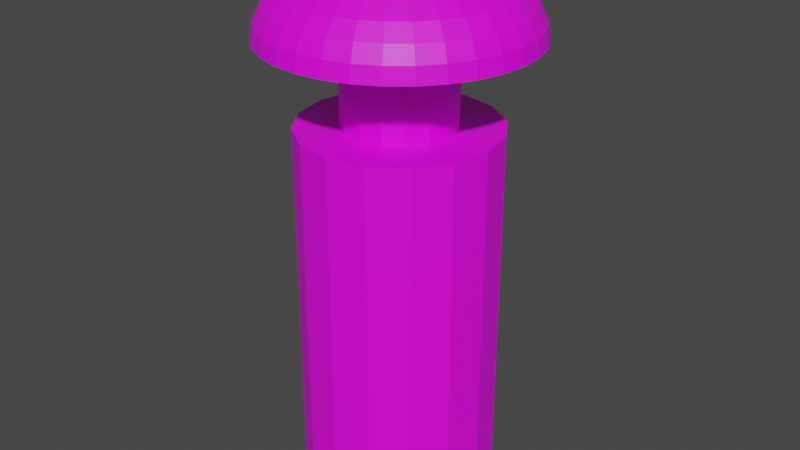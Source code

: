 # Source: Baton.blend  (saved by Blender 3.2.14; exported with 4.5.12 LTS)
import bpy
from mathutils import Matrix  # noqa: F401  (used for matrix-valued properties, if any)

bpy.ops.wm.read_factory_settings(use_empty=True)
scene = bpy.context.scene
scene.name = 'Scene'

# ---- collections
col_collection = bpy.data.collections.new('Collection'); scene.collection.children.link(col_collection)

# ---- images (referenced by path relative to the original .blend; pixels are not part of the script)
import os
ASSET_DIR = os.environ.get("B2B_ASSET_DIR", "")  # directory of the original .blend (textures are referenced by path, not embedded)
HERE = os.path.dirname(os.path.abspath(__file__))  # packed textures are extracted next to this script under _unpacked/

def load_image(name, relpath, width, height, colorspace="sRGB"):
    """Load a texture the original file referenced (path relative to the .blend, or extracted next to this script)."""
    p = next((c for c in (os.path.join(HERE, relpath), os.path.join(ASSET_DIR, relpath)) if relpath and os.path.exists(c)), "")
    if p:
        img = bpy.data.images.load(p, check_existing=True)
        img.name = name
    else:  # same state as the original file: an image datablock whose file is absent (Cycles renders it pink)
        img = bpy.data.images.new(name, width, height)
        img.source = "FILE"
        img.filepath = "//" + (relpath or name)
    img.colorspace_settings.name = colorspace
    return img
img_baton = load_image('Baton', 'Baton.png', 1024, 1024, 'sRGB')

# ---- materials (node trees are filled in below, after node groups)
mat_baton = bpy.data.materials.new('Baton')
mat_baton.use_transparent_shadow = False

# ---- material node trees
mat_baton.use_nodes = True; mat_baton.node_tree.nodes.clear()
_N = mat_baton.node_tree.nodes; _L = mat_baton.node_tree.links
n0 = _N.new('ShaderNodeBsdfPrincipled'); n0.name = 'Principled BSDF'; n0.location = (10, 300)
n0.distribution = 'GGX'
n0.subsurface_method = 'RANDOM_WALK_SKIN'
n0.inputs[3].default_value = 1.45
n0.inputs[27].default_value = (0.0, 0.0, 0.0, 1.0)
n0.inputs[28].default_value = 1.0
n1 = _N.new('ShaderNodeOutputMaterial'); n1.name = 'Material Output'; n1.location = (300, 300)
n2 = _N.new('ShaderNodeTexImage'); n2.name = 'Image Texture'; n2.location = (-317, 272)
n2.image = img_baton
_L.new(n0.outputs[0], n1.inputs[0])
_L.new(n2.outputs[0], n0.inputs[0])
n1.is_active_output = True

# ---- world
world_world = bpy.data.worlds.new('World'); scene.world = world_world
world_world.use_nodes = True; world_world.node_tree.nodes.clear()
_N = world_world.node_tree.nodes; _L = world_world.node_tree.links
n0 = _N.new('ShaderNodeOutputWorld'); n0.name = 'World Output'; n0.location = (300, 300)
n1 = _N.new('ShaderNodeBackground'); n1.name = 'Background'; n1.location = (10, 300)
n1.inputs[0].default_value = (0.05088, 0.05088, 0.05088, 1.0)
_L.new(n1.outputs[0], n0.inputs[0])
n0.is_active_output = True
world_world.color = (0.05088, 0.05088, 0.05088)
world_world.use_sun_shadow = False
world_world.sun_shadow_jitter_overblur = 0.0

# ---- meshes
me_cube_001 = bpy.data.meshes.new('Cube.001')
me_cube_001.from_pydata([(0.0, 0.2, 0.0), (0.0, 0.2, 0.75), (0.07654, 0.1848, 0.0), (0.07654, 0.1848, 0.75), (0.1414, 0.1414, 0.0), (0.1414, 0.1414, 0.75), (0.1848, 0.07654, 0.0), (0.1848, 0.07654, 0.75), (0.2, -8.742e-09, 0.0), (0.2, -8.742e-09, 0.75), (0.1848, -0.07654, 0.0), (0.1848, -0.07654, 0.75), (0.1414, -0.1414, 0.0), (0.1414, -0.1414, 0.75), (0.07654, -0.1848, 0.0), (0.07654, -0.1848, 0.75), (-1.748e-08, -0.2, 0.0), (-1.748e-08, -0.2, 0.75), (-0.07654, -0.1848, 0.0), (-0.07654, -0.1848, 0.75), (-0.1414, -0.1414, 0.0), (-0.1414, -0.1414, 0.75), (-0.1848, -0.07654, 0.0), (-0.1848, -0.07654, 0.75), (-0.2, 2.385e-09, 0.0), (-0.2, 2.385e-09, 0.75), (-0.1848, 0.07654, 0.0), (-0.1848, 0.07654, 0.75), (-0.1414, 0.1414, 0.0), (-0.1414, 0.1414, 0.75), (-0.07654, 0.1848, 0.0), (-0.07654, 0.1848, 0.75)], [], [(0, 1, 3, 2), (2, 3, 5, 4), (4, 5, 7, 6), (6, 7, 9, 8), (8, 9, 11, 10), (10, 11, 13, 12), (12, 13, 15, 14), (14, 15, 17, 16), (16, 17, 19, 18), (18, 19, 21, 20), (20, 21, 23, 22), (22, 23, 25, 24), (24, 25, 27, 26), (26, 27, 29, 28), (3, 1, 31, 29, 27, 25, 23, 21, 19, 17, 15, 13, 11, 9, 7, 5), (28, 29, 31, 30), (30, 31, 1, 0), (0, 2, 4, 6, 8, 10, 12, 14, 16, 18, 20, 22, 24, 26, 28, 30)])
_uv = me_cube_001.uv_layers.new(name='UVMap')
_uv.uv.foreach_set('vector', [0.4707, 0.008942, 0.4707, 0.3343, 0.4368, 0.3343, 0.4368, 0.008942, 0.4368, 0.008942, 0.4368, 0.3343, 0.4056, 0.3343, 0.4056, 0.008942, 0.1581, 0.008942, 0.1581, 0.3343, 0.1342, 0.3343, 0.1342, 0.008942, 0.1342, 0.008942, 0.1342, 0.3343, 0.1029, 0.3343, 0.1029, 0.008942, 0.1029, 0.008942, 0.1029, 0.3343, 0.06909, 0.3343, 0.06909, 0.008942, 0.06909, 0.008942, 0.06909, 0.3343, 0.03781, 0.3343, 0.03781, 0.008942, 0.03781, 0.008942, 0.03781, 0.3343, 0.01388, 0.3343, 0.01388, 0.008942, 0.2807, 0.008942, 0.2807, 0.3343, 0.2495, 0.3343, 0.2495, 0.008942, 0.2495, 0.008942, 0.2495, 0.3343, 0.2156, 0.3343, 0.2156, 0.008942, 0.2156, 0.008942, 0.2156, 0.3343, 0.1843, 0.3343, 0.1843, 0.008942, 0.1843, 0.008942, 0.1843, 0.3343, 0.1604, 0.3343, 0.1604, 0.008942, 0.4033, 0.008942, 0.4033, 0.3343, 0.3794, 0.3343, 0.3794, 0.008942, 0.3794, 0.008942, 0.3794, 0.3343, 0.3481, 0.3343, 0.3481, 0.008942, 0.3481, 0.008942, 0.3481, 0.3343, 0.3143, 0.3343, 0.3143, 0.008942, 0.1863, 0.4385, 0.1863, 0.4047, 0.1993, 0.3734, 0.2232, 0.3495, 0.2545, 0.3365, 0.2883, 0.3365, 0.3196, 0.3495, 0.3435, 0.3734, 0.3565, 0.4047, 0.3565, 0.4385, 0.3435, 0.4698, 0.3196, 0.4937, 0.2883, 0.5067, 0.2545, 0.5067, 0.2232, 0.4937, 0.1993, 0.4698, 0.3143, 0.008942, 0.3143, 0.3343, 0.283, 0.3343, 0.283, 0.008942, 0.502, 0.008942, 0.502, 0.3343, 0.4707, 0.3343, 0.4707, 0.008942, 0.01388, 0.4047, 0.02683, 0.3734, 0.05077, 0.3495, 0.08204, 0.3365, 0.1159, 0.3365, 0.1472, 0.3495, 0.1711, 0.3734, 0.184, 0.4047, 0.184, 0.4385, 0.1711, 0.4698, 0.1472, 0.4937, 0.1159, 0.5067, 0.08204, 0.5067, 0.05077, 0.4937, 0.02683, 0.4698, 0.01388, 0.4385])
me_cube_001.materials.append(mat_baton)
me_cube_001.update()
me_cube_002 = bpy.data.meshes.new('Cube.002')
me_cube_002.from_pydata([(4.903e-08, 0.05184, 1.101), (4.903e-08, 0.1017, 1.092), (4.903e-08, 0.1476, 1.076), (4.903e-08, 0.1879, 1.056), (4.903e-08, 0.2209, 1.031), (4.903e-08, 0.2455, 1.003), (4.903e-08, 0.2606, 0.9721), (0.01011, 0.05084, 1.101), (0.01984, 0.09973, 1.092), (0.0288, 0.1448, 1.076), (0.03665, 0.1843, 1.056), (0.0431, 0.2167, 1.031), (0.04789, 0.2408, 1.003), (0.05084, 0.2556, 0.9721), (0.05184, 0.2606, 0.9401), (0.01984, 0.04789, 1.101), (0.03891, 0.09394, 1.092), (0.05649, 0.1364, 1.076), (0.0719, 0.1736, 1.056), (0.08454, 0.2041, 1.031), (0.09394, 0.2268, 1.003), (0.09973, 0.2408, 0.9721), (0.1017, 0.2455, 0.9401), (0.0288, 0.0431, 1.101), (0.05649, 0.08454, 1.092), (0.08201, 0.1227, 1.076), (0.1044, 0.1562, 1.056), (0.1227, 0.1837, 1.031), (0.1364, 0.2041, 1.003), (0.1448, 0.2167, 0.9721), (0.1476, 0.2209, 0.9401), (0.03665, 0.03665, 1.101), (0.0719, 0.0719, 1.092), (0.1044, 0.1044, 1.076), (0.1329, 0.1329, 1.056), (0.1562, 0.1562, 1.031), (0.1736, 0.1736, 1.003), (0.1843, 0.1843, 0.9721), (0.1879, 0.1879, 0.9401), (0.0431, 0.0288, 1.101), (0.08454, 0.05649, 1.092), (0.1227, 0.08201, 1.076), (0.1562, 0.1044, 1.056), (0.1837, 0.1227, 1.031), (0.2041, 0.1364, 1.003), (0.2167, 0.1448, 0.9721), (0.2209, 0.1476, 0.9401), (0.04789, 0.01984, 1.101), (0.09394, 0.03891, 1.092), (0.1364, 0.05649, 1.076), (0.1736, 0.0719, 1.056), (0.2041, 0.08454, 1.031), (0.2268, 0.09394, 1.003), (0.2408, 0.09973, 0.9721), (0.2455, 0.1017, 0.9401), (0.05084, 0.01011, 1.101), (0.09973, 0.01984, 1.092), (0.1448, 0.0288, 1.076), (0.1843, 0.03665, 1.056), (0.2167, 0.0431, 1.031), (0.2408, 0.04789, 1.003), (0.2556, 0.05084, 0.9721), (0.2606, 0.05184, 0.9401), (0.05184, -4.782e-08, 1.101), (0.1017, -6.167e-08, 1.092), (0.1476, -5.969e-08, 1.076), (0.1879, -4.188e-08, 1.056), (0.2209, -5.376e-08, 1.031), (0.2455, -3.396e-08, 1.003), (0.2606, -5.376e-08, 0.9721), (0.2657, -7.355e-08, 0.9401), (0.05084, -0.01011, 1.101), (0.09973, -0.01984, 1.092), (0.1448, -0.0288, 1.076), (0.1843, -0.03665, 1.056), (0.2167, -0.0431, 1.031), (0.2408, -0.04789, 1.003), (0.2556, -0.05084, 0.9721), (0.2606, -0.05184, 0.9401), (0.04789, -0.01984, 1.101), (0.09394, -0.03891, 1.092), (0.1364, -0.05649, 1.076), (0.1736, -0.0719, 1.056), (0.2041, -0.08454, 1.031), (0.2268, -0.09394, 1.003), (0.2408, -0.09973, 0.9721), (0.2455, -0.1017, 0.9401), (0.0431, -0.0288, 1.101), (0.08454, -0.05649, 1.092), (0.1227, -0.08201, 1.076), (0.1562, -0.1044, 1.056), (0.1837, -0.1227, 1.031), (0.2041, -0.1364, 1.003), (0.2167, -0.1448, 0.9721), (0.2209, -0.1476, 0.9401), (0.03665, -0.03665, 1.101), (0.0719, -0.0719, 1.092), (0.1044, -0.1044, 1.076), (0.1329, -0.1329, 1.056), (0.1562, -0.1562, 1.031), (0.1736, -0.1736, 1.003), (0.1843, -0.1843, 0.9721), (0.1879, -0.1879, 0.9401), (0.0288, -0.0431, 1.101), (0.05649, -0.08454, 1.092), (0.08201, -0.1227, 1.076), (0.1044, -0.1562, 1.056), (0.1227, -0.1837, 1.031), (0.1364, -0.2041, 1.003), (0.1448, -0.2167, 0.9721), (0.1476, -0.2209, 0.9401), (0.01984, -0.04789, 1.101), (0.03891, -0.09394, 1.092), (0.05649, -0.1364, 1.076), (0.0719, -0.1736, 1.056), (0.08454, -0.2041, 1.031), (0.09394, -0.2268, 1.003), (0.09973, -0.2408, 0.9721), (0.1017, -0.2455, 0.9401), (0.01011, -0.05084, 1.101), (0.01984, -0.09973, 1.092), (0.0288, -0.1448, 1.076), (0.03665, -0.1843, 1.056), (0.0431, -0.2167, 1.031), (0.04789, -0.2408, 1.003), (0.05084, -0.2556, 0.9721), (0.05184, -0.2606, 0.9401), (4.96e-08, -0.05184, 1.101), (4.168e-08, -0.1017, 1.092), (3.178e-08, -0.1476, 1.076), (6.148e-08, -0.1879, 1.056), (4.564e-08, -0.2209, 1.031), (5.356e-08, -0.2455, 1.003), (2.98e-08, -0.2606, 0.9721), (-2.167e-08, -0.2657, 0.9401), (-0.01011, -0.05084, 1.101), (-0.01984, -0.09973, 1.092), (-0.0288, -0.1448, 1.076), (-0.03665, -0.1843, 1.056), (-0.0431, -0.2167, 1.031), (-0.04789, -0.2408, 1.003), (-0.05084, -0.2556, 0.9721), (-0.05184, -0.2606, 0.9401), (-0.01984, -0.04789, 1.101), (-0.03891, -0.09394, 1.092), (-0.05649, -0.1364, 1.076), (-0.0719, -0.1736, 1.056), (-0.08454, -0.2041, 1.031), (-0.09394, -0.2268, 1.003), (-0.09973, -0.2408, 0.9721), (-0.1017, -0.2455, 0.9401), (-0.0288, -0.0431, 1.101), (-0.05649, -0.08454, 1.092), (-0.08201, -0.1227, 1.076), (-0.1044, -0.1562, 1.056), (-0.1227, -0.1837, 1.031), (-0.1364, -0.2041, 1.003), (-0.1448, -0.2167, 0.9721), (-0.1476, -0.2209, 0.9401), (-0.03665, -0.03665, 1.101), (-0.0719, -0.0719, 1.092), (-0.1044, -0.1044, 1.076), (-0.1329, -0.1329, 1.056), (-0.1562, -0.1562, 1.031), (-0.1736, -0.1736, 1.003), (-0.1843, -0.1843, 0.9721), (-0.1879, -0.1879, 0.9401), (-0.0431, -0.0288, 1.101), (-0.08454, -0.05649, 1.092), (-0.1227, -0.08201, 1.076), (-0.1562, -0.1044, 1.056), (-0.1837, -0.1227, 1.031), (-0.2041, -0.1364, 1.003), (-0.2167, -0.1448, 0.9721), (-0.2209, -0.1476, 0.9401), (2.757e-08, -6.167e-08, 1.104), (-0.04789, -0.01984, 1.101), (-0.09394, -0.03891, 1.092), (-0.1364, -0.05649, 1.076), (-0.1736, -0.0719, 1.056), (-0.2041, -0.08454, 1.031), (-0.2268, -0.09394, 1.003), (-0.2408, -0.09973, 0.9721), (-0.2455, -0.1017, 0.9401), (-0.05084, -0.01011, 1.101), (-0.09973, -0.01984, 1.092), (-0.1448, -0.0288, 1.076), (-0.1843, -0.03665, 1.056), (-0.2167, -0.0431, 1.031), (-0.2408, -0.04789, 1.003), (-0.2556, -0.05084, 0.9721), (-0.2606, -0.05184, 0.9401), (-0.05184, -4.881e-08, 1.101), (-0.1017, -4.188e-08, 1.092), (-0.1476, -2.802e-08, 1.076), (-0.1879, -5.376e-08, 1.056), (-0.2209, -4.188e-08, 1.031), (-0.2455, -3e-08, 1.003), (-0.2606, -1.02e-08, 0.9721), (-0.2657, 7.294e-08, 0.9401), (-0.05084, 0.01011, 1.101), (-0.09973, 0.01984, 1.092), (-0.1448, 0.0288, 1.076), (-0.1843, 0.03665, 1.056), (-0.2167, 0.0431, 1.031), (-0.2408, 0.04789, 1.003), (-0.2556, 0.05084, 0.9721), (-0.2606, 0.05184, 0.9401), (-0.04789, 0.01984, 1.101), (-0.09394, 0.03891, 1.092), (-0.1364, 0.05649, 1.076), (-0.1736, 0.0719, 1.056), (-0.2041, 0.08454, 1.031), (-0.2268, 0.09394, 1.003), (-0.2408, 0.09973, 0.9721), (-0.2455, 0.1017, 0.9401), (-0.0431, 0.0288, 1.101), (-0.08454, 0.05649, 1.092), (-0.1227, 0.08201, 1.076), (-0.1562, 0.1044, 1.056), (-0.1837, 0.1227, 1.031), (-0.2041, 0.1364, 1.003), (-0.2167, 0.1448, 0.9721), (-0.2209, 0.1476, 0.9401), (-0.03665, 0.03665, 1.101), (-0.0719, 0.0719, 1.092), (-0.1044, 0.1044, 1.076), (-0.1329, 0.1329, 1.056), (-0.1562, 0.1562, 1.031), (-0.1736, 0.1736, 1.003), (-0.1843, 0.1843, 0.9721), (-0.1879, 0.1879, 0.9401), (-0.0288, 0.0431, 1.101), (-0.05649, 0.08454, 1.092), (-0.08201, 0.1227, 1.076), (-0.1044, 0.1562, 1.056), (-0.1227, 0.1837, 1.031), (-0.1364, 0.2041, 1.003), (-0.1448, 0.2167, 0.9721), (-0.1476, 0.2209, 0.9401), (-0.01984, 0.04789, 1.101), (-0.03891, 0.09394, 1.092), (-0.05649, 0.1364, 1.076), (-0.0719, 0.1736, 1.056), (-0.08454, 0.2041, 1.031), (-0.09394, 0.2268, 1.003), (-0.09973, 0.2408, 0.9721), (-0.1017, 0.2455, 0.9401), (-0.01011, 0.05084, 1.101), (-0.01984, 0.09973, 1.092), (-0.0288, 0.1448, 1.076), (-0.03665, 0.1843, 1.056), (-0.0431, 0.2167, 1.031), (-0.04789, 0.2408, 1.003), (-0.05084, 0.2556, 0.9721), (-0.05184, 0.2606, 0.9401), (1.921e-07, 0.2657, 0.9401), (2.866e-09, 0.1121, 0.75), (2.866e-09, 0.1121, 0.95), (0.04289, 0.1035, 0.75), (0.04289, 0.1035, 0.95), (0.07925, 0.07925, 0.75), (0.07925, 0.07925, 0.95), (0.1035, 0.04289, 0.75), (0.1035, 0.04289, 0.95), (0.1121, -4.49e-09, 0.75), (0.1121, -4.49e-09, 0.95), (0.1035, -0.04289, 0.75), (0.1035, -0.04289, 0.95), (0.07925, -0.07925, 0.75), (0.07925, -0.07925, 0.95), (0.04289, -0.1035, 0.75), (0.04289, -0.1035, 0.95), (-6.933e-09, -0.1121, 0.75), (-6.933e-09, -0.1121, 0.95), (-0.04289, -0.1035, 0.75), (-0.04289, -0.1035, 0.95), (-0.07925, -0.07925, 0.75), (-0.07925, -0.07925, 0.95), (-0.1035, -0.04289, 0.75), (-0.1035, -0.04289, 0.95), (-0.1121, 1.746e-09, 0.75), (-0.1121, 1.746e-09, 0.95), (-0.1035, 0.04289, 0.75), (-0.1035, 0.04289, 0.95), (-0.07925, 0.07925, 0.75), (-0.07925, 0.07925, 0.95), (-0.04289, 0.1035, 0.75), (-0.04289, 0.1035, 0.95)], [], [(4, 3, 10, 11), (5, 4, 11, 12), (6, 5, 12, 13), (256, 6, 13, 14), (0, 175, 7), (1, 0, 7, 8), (2, 1, 8, 9), (3, 2, 9, 10), (9, 8, 16, 17), (10, 9, 17, 18), (11, 10, 18, 19), (12, 11, 19, 20), (13, 12, 20, 21), (14, 13, 21, 22), (7, 175, 15), (8, 7, 15, 16), (21, 20, 28, 29), (22, 21, 29, 30), (15, 175, 23), (16, 15, 23, 24), (17, 16, 24, 25), (18, 17, 25, 26), (19, 18, 26, 27), (20, 19, 27, 28), (26, 25, 33, 34), (27, 26, 34, 35), (28, 27, 35, 36), (29, 28, 36, 37), (30, 29, 37, 38), (23, 175, 31), (24, 23, 31, 32), (25, 24, 32, 33), (38, 37, 45, 46), (31, 175, 39), (32, 31, 39, 40), (33, 32, 40, 41), (34, 33, 41, 42), (35, 34, 42, 43), (36, 35, 43, 44), (37, 36, 44, 45), (43, 42, 50, 51), (44, 43, 51, 52), (45, 44, 52, 53), (46, 45, 53, 54), (39, 175, 47), (40, 39, 47, 48), (41, 40, 48, 49), (42, 41, 49, 50), (47, 175, 55), (48, 47, 55, 56), (49, 48, 56, 57), (50, 49, 57, 58), (51, 50, 58, 59), (52, 51, 59, 60), (53, 52, 60, 61), (54, 53, 61, 62), (59, 58, 66, 67), (60, 59, 67, 68), (61, 60, 68, 69), (62, 61, 69, 70), (55, 175, 63), (56, 55, 63, 64), (57, 56, 64, 65), (58, 57, 65, 66), (64, 63, 71, 72), (65, 64, 72, 73), (66, 65, 73, 74), (67, 66, 74, 75), (68, 67, 75, 76), (69, 68, 76, 77), (70, 69, 77, 78), (63, 175, 71), (76, 75, 83, 84), (77, 76, 84, 85), (78, 77, 85, 86), (71, 175, 79), (72, 71, 79, 80), (73, 72, 80, 81), (74, 73, 81, 82), (75, 74, 82, 83), (80, 79, 87, 88), (81, 80, 88, 89), (82, 81, 89, 90), (83, 82, 90, 91), (84, 83, 91, 92), (85, 84, 92, 93), (86, 85, 93, 94), (79, 175, 87), (92, 91, 99, 100), (93, 92, 100, 101), (94, 93, 101, 102), (87, 175, 95), (88, 87, 95, 96), (89, 88, 96, 97), (90, 89, 97, 98), (91, 90, 98, 99), (97, 96, 104, 105), (98, 97, 105, 106), (99, 98, 106, 107), (100, 99, 107, 108), (101, 100, 108, 109), (102, 101, 109, 110), (95, 175, 103), (96, 95, 103, 104), (109, 108, 116, 117), (110, 109, 117, 118), (103, 175, 111), (104, 103, 111, 112), (105, 104, 112, 113), (106, 105, 113, 114), (107, 106, 114, 115), (108, 107, 115, 116), (114, 113, 121, 122), (115, 114, 122, 123), (116, 115, 123, 124), (117, 116, 124, 125), (118, 117, 125, 126), (111, 175, 119), (112, 111, 119, 120), (113, 112, 120, 121), (126, 125, 133, 134), (119, 175, 127), (120, 119, 127, 128), (121, 120, 128, 129), (122, 121, 129, 130), (123, 122, 130, 131), (124, 123, 131, 132), (125, 124, 132, 133), (130, 129, 137, 138), (131, 130, 138, 139), (132, 131, 139, 140), (133, 132, 140, 141), (134, 133, 141, 142), (127, 175, 135), (128, 127, 135, 136), (129, 128, 136, 137), (142, 141, 149, 150), (135, 175, 143), (136, 135, 143, 144), (137, 136, 144, 145), (138, 137, 145, 146), (139, 138, 146, 147), (140, 139, 147, 148), (141, 140, 148, 149), (147, 146, 154, 155), (148, 147, 155, 156), (149, 148, 156, 157), (150, 149, 157, 158), (143, 175, 151), (144, 143, 151, 152), (145, 144, 152, 153), (146, 145, 153, 154), (151, 175, 159), (152, 151, 159, 160), (153, 152, 160, 161), (154, 153, 161, 162), (155, 154, 162, 163), (156, 155, 163, 164), (157, 156, 164, 165), (158, 157, 165, 166), (163, 162, 170, 171), (164, 163, 171, 172), (165, 164, 172, 173), (166, 165, 173, 174), (159, 175, 167), (160, 159, 167, 168), (161, 160, 168, 169), (162, 161, 169, 170), (168, 167, 176, 177), (169, 168, 177, 178), (170, 169, 178, 179), (171, 170, 179, 180), (172, 171, 180, 181), (173, 172, 181, 182), (174, 173, 182, 183), (167, 175, 176), (181, 180, 188, 189), (182, 181, 189, 190), (183, 182, 190, 191), (176, 175, 184), (177, 176, 184, 185), (178, 177, 185, 186), (179, 178, 186, 187), (180, 179, 187, 188), (186, 185, 193, 194), (187, 186, 194, 195), (188, 187, 195, 196), (189, 188, 196, 197), (190, 189, 197, 198), (191, 190, 198, 199), (184, 175, 192), (185, 184, 192, 193), (198, 197, 205, 206), (199, 198, 206, 207), (192, 175, 200), (193, 192, 200, 201), (194, 193, 201, 202), (195, 194, 202, 203), (196, 195, 203, 204), (197, 196, 204, 205), (202, 201, 209, 210), (203, 202, 210, 211), (204, 203, 211, 212), (205, 204, 212, 213), (206, 205, 213, 214), (207, 206, 214, 215), (200, 175, 208), (201, 200, 208, 209), (214, 213, 221, 222), (215, 214, 222, 223), (208, 175, 216), (209, 208, 216, 217), (210, 209, 217, 218), (211, 210, 218, 219), (212, 211, 219, 220), (213, 212, 220, 221), (219, 218, 226, 227), (220, 219, 227, 228), (221, 220, 228, 229), (222, 221, 229, 230), (223, 222, 230, 231), (216, 175, 224), (217, 216, 224, 225), (218, 217, 225, 226), (231, 230, 238, 239), (224, 175, 232), (225, 224, 232, 233), (226, 225, 233, 234), (227, 226, 234, 235), (228, 227, 235, 236), (229, 228, 236, 237), (230, 229, 237, 238), (235, 234, 242, 243), (236, 235, 243, 244), (237, 236, 244, 245), (238, 237, 245, 246), (239, 238, 246, 247), (232, 175, 240), (233, 232, 240, 241), (234, 233, 241, 242), (247, 246, 254, 255), (240, 175, 248), (241, 240, 248, 249), (242, 241, 249, 250), (243, 242, 250, 251), (244, 243, 251, 252), (245, 244, 252, 253), (246, 245, 253, 254), (252, 251, 3, 4), (253, 252, 4, 5), (254, 253, 5, 6), (255, 254, 6, 256), (248, 175, 0), (22, 30, 38, 46, 54, 62, 70, 78, 86, 94, 102, 110, 118, 126, 134, 142, 150, 158, 166, 174, 183, 191, 199, 207, 215, 223, 231, 239, 247, 255, 256, 14), (249, 248, 0, 1), (250, 249, 1, 2), (251, 250, 2, 3), (257, 258, 260, 259), (259, 260, 262, 261), (261, 262, 264, 263), (263, 264, 266, 265), (265, 266, 268, 267), (267, 268, 270, 269), (269, 270, 272, 271), (271, 272, 274, 273), (273, 274, 276, 275), (275, 276, 278, 277), (277, 278, 280, 279), (279, 280, 282, 281), (281, 282, 284, 283), (283, 284, 286, 285), (260, 258, 288, 286, 284, 282, 280, 278, 276, 274, 272, 270, 268, 266, 264, 262), (285, 286, 288, 287), (287, 288, 258, 257), (257, 259, 261, 263, 265, 267, 269, 271, 273, 275, 277, 279, 281, 283, 285, 287)])
_uv = me_cube_002.uv_layers.new(name='UVMap')
_uv.uv.foreach_set('vector', [0.7672, 0.00741, 0.7702, 0.03809, 0.7365, 0.04479, 0.7276, 0.01529, 0.4988, 0.5643, 0.5275, 0.5764, 0.5098, 0.6108, 0.4791, 0.6026, 0.4708, 0.5507, 0.4988, 0.5643, 0.4791, 0.6026, 0.4499, 0.5913, 0.4444, 0.5359, 0.4708, 0.5507, 0.4499, 0.5913, 0.4231, 0.5774, 0.7827, 0.1644, 0.7874, 0.2125, 0.7734, 0.1663, 0.7781, 0.1181, 0.7827, 0.1644, 0.7734, 0.1663, 0.7599, 0.1218, 0.7739, 0.07547, 0.7781, 0.1181, 0.7599, 0.1218, 0.7474, 0.08074, 0.7702, 0.03809, 0.7739, 0.07547, 0.7474, 0.08074, 0.7365, 0.04479, 0.7474, 0.08074, 0.7599, 0.1218, 0.7427, 0.1289, 0.7225, 0.09107, 0.7365, 0.04479, 0.7474, 0.08074, 0.7225, 0.09107, 0.7048, 0.05794, 0.7276, 0.01529, 0.7365, 0.04479, 0.7048, 0.05794, 0.6902, 0.03076, 0.4791, 0.6026, 0.5098, 0.6108, 0.495, 0.6435, 0.4627, 0.639, 0.4499, 0.5913, 0.4791, 0.6026, 0.4627, 0.639, 0.4325, 0.6299, 0.4231, 0.5774, 0.4499, 0.5913, 0.4325, 0.6299, 0.4054, 0.6167, 0.7734, 0.1663, 0.7874, 0.2125, 0.7646, 0.1699, 0.7599, 0.1218, 0.7734, 0.1663, 0.7646, 0.1699, 0.7427, 0.1289, 0.4325, 0.6299, 0.4627, 0.639, 0.4502, 0.6719, 0.4192, 0.6649, 0.4054, 0.6167, 0.4325, 0.6299, 0.4192, 0.6649, 0.3918, 0.6524, 0.7646, 0.1699, 0.7874, 0.2125, 0.7567, 0.1751, 0.7427, 0.1289, 0.7646, 0.1699, 0.7567, 0.1751, 0.7272, 0.1392, 0.7225, 0.09107, 0.7427, 0.1289, 0.7272, 0.1392, 0.7, 0.1061, 0.7048, 0.05794, 0.7225, 0.09107, 0.7, 0.1061, 0.6762, 0.07703, 0.6902, 0.03076, 0.7048, 0.05794, 0.6762, 0.07703, 0.6566, 0.0532, 0.4627, 0.639, 0.495, 0.6435, 0.4837, 0.6732, 0.4502, 0.6719, 0.6762, 0.07703, 0.7, 0.1061, 0.6809, 0.1252, 0.6519, 0.1013, 0.6566, 0.0532, 0.6762, 0.07703, 0.6519, 0.1013, 0.6281, 0.08177, 0.3769, 0.6375, 0.3594, 0.6661, 0.3284, 0.659, 0.3425, 0.6296, 0.3882, 0.6077, 0.3769, 0.6375, 0.3425, 0.6296, 0.3517, 0.5994, 0.3929, 0.578, 0.3882, 0.6077, 0.3517, 0.5994, 0.3557, 0.5696, 0.7567, 0.1751, 0.7874, 0.2125, 0.75, 0.1819, 0.7272, 0.1392, 0.7567, 0.1751, 0.75, 0.1819, 0.7141, 0.1524, 0.7, 0.1061, 0.7272, 0.1392, 0.7141, 0.1524, 0.6809, 0.1252, 0.3557, 0.5696, 0.3517, 0.5994, 0.3099, 0.5926, 0.3131, 0.5626, 0.75, 0.1819, 0.7874, 0.2125, 0.7448, 0.1897, 0.7141, 0.1524, 0.75, 0.1819, 0.7448, 0.1897, 0.7037, 0.1678, 0.6809, 0.1252, 0.7141, 0.1524, 0.7037, 0.1678, 0.6659, 0.1476, 0.6519, 0.1013, 0.6809, 0.1252, 0.6659, 0.1476, 0.6328, 0.1299, 0.6281, 0.08177, 0.6519, 0.1013, 0.6328, 0.1299, 0.6056, 0.1154, 0.3425, 0.6296, 0.3284, 0.659, 0.293, 0.6532, 0.3032, 0.6232, 0.3517, 0.5994, 0.3425, 0.6296, 0.3032, 0.6232, 0.3099, 0.5926, 0.6056, 0.1154, 0.6328, 0.1299, 0.6197, 0.1616, 0.5902, 0.1527, 0.3032, 0.6232, 0.293, 0.6532, 0.2545, 0.6489, 0.2604, 0.6184, 0.3099, 0.5926, 0.3032, 0.6232, 0.2604, 0.6184, 0.2645, 0.5875, 0.3131, 0.5626, 0.3099, 0.5926, 0.2645, 0.5875, 0.2668, 0.5574, 0.7448, 0.1897, 0.7874, 0.2125, 0.7411, 0.1985, 0.7037, 0.1678, 0.7448, 0.1897, 0.7411, 0.1985, 0.6966, 0.185, 0.6659, 0.1476, 0.7037, 0.1678, 0.6966, 0.185, 0.6556, 0.1726, 0.6328, 0.1299, 0.6659, 0.1476, 0.6556, 0.1726, 0.6197, 0.1616, 0.7411, 0.1985, 0.7874, 0.2125, 0.7393, 0.2078, 0.6966, 0.185, 0.7411, 0.1985, 0.7393, 0.2078, 0.693, 0.2032, 0.6556, 0.1726, 0.6966, 0.185, 0.693, 0.2032, 0.6503, 0.199, 0.6197, 0.1616, 0.6556, 0.1726, 0.6503, 0.199, 0.613, 0.1954, 0.5902, 0.1527, 0.6197, 0.1616, 0.613, 0.1954, 0.5823, 0.1923, 0.2604, 0.6184, 0.2545, 0.6489, 0.2144, 0.6462, 0.2158, 0.6154, 0.2645, 0.5875, 0.2604, 0.6184, 0.2158, 0.6154, 0.2172, 0.5843, 0.2668, 0.5574, 0.2645, 0.5875, 0.2172, 0.5843, 0.2185, 0.5541, 0.5823, 0.1923, 0.613, 0.1954, 0.613, 0.2297, 0.5823, 0.2327, 0.2158, 0.6154, 0.2144, 0.6462, 0.1742, 0.6453, 0.1711, 0.6143, 0.2172, 0.5843, 0.2158, 0.6154, 0.1711, 0.6143, 0.1697, 0.5832, 0.2185, 0.5541, 0.2172, 0.5843, 0.1697, 0.5832, 0.1702, 0.553, 0.7393, 0.2078, 0.7874, 0.2125, 0.7393, 0.2173, 0.693, 0.2032, 0.7393, 0.2078, 0.7393, 0.2173, 0.693, 0.2218, 0.6503, 0.199, 0.693, 0.2032, 0.693, 0.2218, 0.6503, 0.226, 0.613, 0.1954, 0.6503, 0.199, 0.6503, 0.226, 0.613, 0.2297, 0.693, 0.2218, 0.7393, 0.2173, 0.7411, 0.2266, 0.6966, 0.2401, 0.6503, 0.226, 0.693, 0.2218, 0.6966, 0.2401, 0.6556, 0.2525, 0.613, 0.2297, 0.6503, 0.226, 0.6556, 0.2525, 0.6197, 0.2634, 0.5823, 0.2327, 0.613, 0.2297, 0.6197, 0.2634, 0.5902, 0.2724, 0.1711, 0.6143, 0.1742, 0.6453, 0.1354, 0.6461, 0.128, 0.6153, 0.1697, 0.5832, 0.1711, 0.6143, 0.128, 0.6153, 0.124, 0.5842, 0.1702, 0.553, 0.1697, 0.5832, 0.124, 0.5842, 0.1236, 0.554, 0.7393, 0.2173, 0.7874, 0.2125, 0.7411, 0.2266, 0.128, 0.6153, 0.1354, 0.6461, 0.09964, 0.6487, 0.08828, 0.6181, 0.124, 0.5842, 0.128, 0.6153, 0.08828, 0.6181, 0.08183, 0.5872, 0.1236, 0.554, 0.124, 0.5842, 0.08183, 0.5872, 0.08055, 0.5571, 0.7411, 0.2266, 0.7874, 0.2125, 0.7448, 0.2353, 0.6966, 0.2401, 0.7411, 0.2266, 0.7448, 0.2353, 0.7037, 0.2572, 0.6556, 0.2525, 0.6966, 0.2401, 0.7037, 0.2572, 0.6659, 0.2775, 0.6197, 0.2634, 0.6556, 0.2525, 0.6659, 0.2775, 0.6328, 0.2952, 0.5902, 0.2724, 0.6197, 0.2634, 0.6328, 0.2952, 0.6056, 0.3097, 0.7037, 0.2572, 0.7448, 0.2353, 0.75, 0.2432, 0.7141, 0.2727, 0.6659, 0.2775, 0.7037, 0.2572, 0.7141, 0.2727, 0.6809, 0.2999, 0.6328, 0.2952, 0.6659, 0.2775, 0.6809, 0.2999, 0.6519, 0.3237, 0.6056, 0.3097, 0.6328, 0.2952, 0.6519, 0.3237, 0.6281, 0.3433, 0.08828, 0.6181, 0.09964, 0.6487, 0.06818, 0.6529, 0.05333, 0.6228, 0.08183, 0.5872, 0.08828, 0.6181, 0.05333, 0.6228, 0.04473, 0.5922, 0.08055, 0.5571, 0.08183, 0.5872, 0.04473, 0.5922, 0.04272, 0.5622, 0.7448, 0.2353, 0.7874, 0.2125, 0.75, 0.2432, 0.6104, 0.3578, 0.6281, 0.3433, 0.6566, 0.3719, 0.6421, 0.3896, 0.04473, 0.5922, 0.05333, 0.6228, 0.02453, 0.6292, 0.01416, 0.5989, 0.04272, 0.5622, 0.04473, 0.5922, 0.01416, 0.5989, 0.01154, 0.5691, 0.75, 0.2432, 0.7874, 0.2125, 0.7567, 0.2499, 0.7141, 0.2727, 0.75, 0.2432, 0.7567, 0.2499, 0.7272, 0.2859, 0.6809, 0.2999, 0.7141, 0.2727, 0.7272, 0.2859, 0.7, 0.319, 0.6519, 0.3237, 0.6809, 0.2999, 0.7, 0.319, 0.6762, 0.348, 0.6281, 0.3433, 0.6519, 0.3237, 0.6762, 0.348, 0.6566, 0.3719, 0.7, 0.319, 0.7272, 0.2859, 0.7427, 0.2962, 0.7225, 0.334, 0.6762, 0.348, 0.7, 0.319, 0.7225, 0.334, 0.7048, 0.3671, 0.6566, 0.3719, 0.6762, 0.348, 0.7048, 0.3671, 0.6902, 0.3943, 0.6421, 0.3896, 0.6566, 0.3719, 0.6902, 0.3943, 0.6794, 0.4145, 0.3485, 0.7241, 0.336, 0.7536, 0.3078, 0.7452, 0.3185, 0.7153, 0.3533, 0.6945, 0.3485, 0.7241, 0.3185, 0.7153, 0.3227, 0.6855, 0.7567, 0.2499, 0.7874, 0.2125, 0.7646, 0.2552, 0.7272, 0.2859, 0.7567, 0.2499, 0.7646, 0.2552, 0.7427, 0.2962, 0.3185, 0.7153, 0.3078, 0.7452, 0.2732, 0.738, 0.2819, 0.7076, 0.3227, 0.6855, 0.3185, 0.7153, 0.2819, 0.7076, 0.2853, 0.6777, 0.7646, 0.2552, 0.7874, 0.2125, 0.7734, 0.2588, 0.7427, 0.2962, 0.7646, 0.2552, 0.7734, 0.2588, 0.7599, 0.3033, 0.7225, 0.334, 0.7427, 0.2962, 0.7599, 0.3033, 0.7474, 0.3443, 0.7048, 0.3671, 0.7225, 0.334, 0.7474, 0.3443, 0.7365, 0.3803, 0.6902, 0.3943, 0.7048, 0.3671, 0.7365, 0.3803, 0.7276, 0.4098, 0.3078, 0.7452, 0.2908, 0.7742, 0.2597, 0.7677, 0.2732, 0.738, 0.7365, 0.3803, 0.7474, 0.3443, 0.7739, 0.3496, 0.7702, 0.387, 0.7276, 0.4098, 0.7365, 0.3803, 0.7702, 0.387, 0.7672, 0.4177, 0.2732, 0.738, 0.2597, 0.7677, 0.2242, 0.7626, 0.2338, 0.7323, 0.2819, 0.7076, 0.2732, 0.738, 0.2338, 0.7323, 0.24, 0.7016, 0.2853, 0.6777, 0.2819, 0.7076, 0.24, 0.7016, 0.2426, 0.6716, 0.7734, 0.2588, 0.7874, 0.2125, 0.7827, 0.2607, 0.7599, 0.3033, 0.7734, 0.2588, 0.7827, 0.2607, 0.7781, 0.3069, 0.7474, 0.3443, 0.7599, 0.3033, 0.7781, 0.3069, 0.7739, 0.3496, 0.2426, 0.6716, 0.24, 0.7016, 0.1945, 0.6974, 0.1962, 0.6673, 0.7827, 0.2607, 0.7874, 0.2125, 0.7921, 0.2607, 0.7781, 0.3069, 0.7827, 0.2607, 0.7921, 0.2607, 0.7967, 0.3069, 0.7739, 0.3496, 0.7781, 0.3069, 0.7967, 0.3069, 0.8009, 0.3496, 0.7702, 0.387, 0.7739, 0.3496, 0.8009, 0.3496, 0.8046, 0.387, 0.7672, 0.4177, 0.7702, 0.387, 0.8046, 0.387, 0.8076, 0.4177, 0.2338, 0.7323, 0.2242, 0.7626, 0.1856, 0.759, 0.1909, 0.7284, 0.24, 0.7016, 0.2338, 0.7323, 0.1909, 0.7284, 0.1945, 0.6974, 0.8046, 0.387, 0.8009, 0.3496, 0.8274, 0.3443, 0.8383, 0.3803, 0.8076, 0.4177, 0.8046, 0.387, 0.8383, 0.3803, 0.8472, 0.4098, 0.1909, 0.7284, 0.1856, 0.759, 0.1455, 0.7571, 0.1463, 0.7262, 0.1945, 0.6974, 0.1909, 0.7284, 0.1463, 0.7262, 0.1471, 0.6951, 0.1962, 0.6673, 0.1945, 0.6974, 0.1471, 0.6951, 0.1478, 0.665, 0.7921, 0.2607, 0.7874, 0.2125, 0.8014, 0.2588, 0.7967, 0.3069, 0.7921, 0.2607, 0.8014, 0.2588, 0.8149, 0.3033, 0.8009, 0.3496, 0.7967, 0.3069, 0.8149, 0.3033, 0.8274, 0.3443, 0.1478, 0.665, 0.1471, 0.6951, 0.09962, 0.6949, 0.09948, 0.6647, 0.8014, 0.2588, 0.7874, 0.2125, 0.8102, 0.2552, 0.8149, 0.3033, 0.8014, 0.2588, 0.8102, 0.2552, 0.8321, 0.2962, 0.8274, 0.3443, 0.8149, 0.3033, 0.8321, 0.2962, 0.8523, 0.334, 0.8383, 0.3803, 0.8274, 0.3443, 0.8523, 0.334, 0.87, 0.3671, 0.8472, 0.4098, 0.8383, 0.3803, 0.87, 0.3671, 0.8846, 0.3943, 0.1463, 0.7262, 0.1455, 0.7571, 0.1052, 0.7569, 0.1016, 0.726, 0.1471, 0.6951, 0.1463, 0.7262, 0.1016, 0.726, 0.09962, 0.6949, 0.8846, 0.3943, 0.87, 0.3671, 0.8986, 0.348, 0.9182, 0.3719, 0.1016, 0.726, 0.1052, 0.7569, 0.06652, 0.7585, 0.05854, 0.7278, 0.09962, 0.6949, 0.1016, 0.726, 0.05854, 0.7278, 0.05395, 0.6968, 0.09948, 0.6647, 0.09962, 0.6949, 0.05395, 0.6968, 0.05291, 0.6666, 0.8102, 0.2552, 0.7874, 0.2125, 0.8181, 0.2499, 0.8321, 0.2962, 0.8102, 0.2552, 0.8181, 0.2499, 0.8476, 0.2859, 0.8523, 0.334, 0.8321, 0.2962, 0.8476, 0.2859, 0.8748, 0.319, 0.87, 0.3671, 0.8523, 0.334, 0.8748, 0.319, 0.8986, 0.348, 0.8181, 0.2499, 0.7874, 0.2125, 0.8248, 0.2432, 0.8476, 0.2859, 0.8181, 0.2499, 0.8248, 0.2432, 0.8607, 0.2727, 0.8748, 0.319, 0.8476, 0.2859, 0.8607, 0.2727, 0.8939, 0.2999, 0.8986, 0.348, 0.8748, 0.319, 0.8939, 0.2999, 0.9229, 0.3237, 0.9182, 0.3719, 0.8986, 0.348, 0.9229, 0.3237, 0.9467, 0.3433, 0.05854, 0.7278, 0.06652, 0.7585, 0.03078, 0.7618, 0.01884, 0.7314, 0.05395, 0.6968, 0.05854, 0.7278, 0.01884, 0.7314, 0.0118, 0.7006, 0.05291, 0.6666, 0.05395, 0.6968, 0.0118, 0.7006, 0.009934, 0.6706, 0.9467, 0.3433, 0.9229, 0.3237, 0.942, 0.2952, 0.9692, 0.3097, 0.4484, 0.6939, 0.4783, 0.7091, 0.4711, 0.7429, 0.4404, 0.7315, 0.4181, 0.6841, 0.4484, 0.6939, 0.4404, 0.7315, 0.4096, 0.724, 0.3885, 0.6801, 0.4181, 0.6841, 0.4096, 0.724, 0.3798, 0.7208, 0.8248, 0.2432, 0.7874, 0.2125, 0.8301, 0.2353, 0.8607, 0.2727, 0.8248, 0.2432, 0.8301, 0.2353, 0.8711, 0.2572, 0.8939, 0.2999, 0.8607, 0.2727, 0.8711, 0.2572, 0.9089, 0.2775, 0.9229, 0.3237, 0.8939, 0.2999, 0.9089, 0.2775, 0.942, 0.2952, 0.8711, 0.2572, 0.8301, 0.2353, 0.8337, 0.2266, 0.8782, 0.2401, 0.9089, 0.2775, 0.8711, 0.2572, 0.8782, 0.2401, 0.9192, 0.2525, 0.942, 0.2952, 0.9089, 0.2775, 0.9192, 0.2525, 0.9551, 0.2634, 0.9692, 0.3097, 0.942, 0.2952, 0.9551, 0.2634, 0.9846, 0.2724, 0.4404, 0.7315, 0.4711, 0.7429, 0.4657, 0.7804, 0.4344, 0.7732, 0.4096, 0.724, 0.4404, 0.7315, 0.4344, 0.7732, 0.4032, 0.7682, 0.3798, 0.7208, 0.4096, 0.724, 0.4032, 0.7682, 0.3733, 0.7659, 0.8301, 0.2353, 0.7874, 0.2125, 0.8337, 0.2266, 0.4344, 0.7732, 0.4657, 0.7804, 0.4624, 0.8201, 0.4307, 0.8173, 0.4032, 0.7682, 0.4344, 0.7732, 0.4307, 0.8173, 0.3993, 0.8151, 0.3733, 0.7659, 0.4032, 0.7682, 0.3993, 0.8151, 0.3693, 0.8136, 0.8337, 0.2266, 0.7874, 0.2125, 0.8355, 0.2173, 0.8782, 0.2401, 0.8337, 0.2266, 0.8355, 0.2173, 0.8818, 0.2218, 0.9192, 0.2525, 0.8782, 0.2401, 0.8818, 0.2218, 0.9245, 0.226, 0.9551, 0.2634, 0.9192, 0.2525, 0.9245, 0.226, 0.9618, 0.2297, 0.9846, 0.2724, 0.9551, 0.2634, 0.9618, 0.2297, 0.9925, 0.2327, 0.9245, 0.226, 0.8818, 0.2218, 0.8818, 0.2032, 0.9245, 0.199, 0.9618, 0.2297, 0.9245, 0.226, 0.9245, 0.199, 0.9618, 0.1953, 0.4624, 0.8201, 0.493, 0.8236, 0.492, 0.8579, 0.4612, 0.8605, 0.4307, 0.8173, 0.4624, 0.8201, 0.4612, 0.8605, 0.4294, 0.8621, 0.3993, 0.8151, 0.4307, 0.8173, 0.4294, 0.8621, 0.3979, 0.8627, 0.3693, 0.8136, 0.3993, 0.8151, 0.3979, 0.8627, 0.3679, 0.8622, 0.8355, 0.2173, 0.7874, 0.2125, 0.8355, 0.2078, 0.8818, 0.2218, 0.8355, 0.2173, 0.8355, 0.2078, 0.8818, 0.2032, 0.3979, 0.8627, 0.4294, 0.8621, 0.4305, 0.906, 0.3991, 0.9093, 0.3679, 0.8622, 0.3979, 0.8627, 0.3991, 0.9093, 0.3691, 0.9097, 0.8355, 0.2078, 0.7874, 0.2125, 0.8337, 0.1985, 0.8818, 0.2032, 0.8355, 0.2078, 0.8337, 0.1985, 0.8782, 0.185, 0.9245, 0.199, 0.8818, 0.2032, 0.8782, 0.185, 0.9192, 0.1726, 0.9618, 0.1953, 0.9245, 0.199, 0.9192, 0.1726, 0.9551, 0.1616, 0.9925, 0.1923, 0.9618, 0.1953, 0.9551, 0.1616, 0.9846, 0.1527, 0.4294, 0.8621, 0.4612, 0.8605, 0.4622, 0.9, 0.4305, 0.906, 0.9192, 0.1726, 0.8782, 0.185, 0.8711, 0.1678, 0.9089, 0.1476, 0.9551, 0.1616, 0.9192, 0.1726, 0.9089, 0.1476, 0.942, 0.1299, 0.9846, 0.1527, 0.9551, 0.1616, 0.942, 0.1299, 0.9692, 0.1154, 0.4305, 0.906, 0.4622, 0.9, 0.4653, 0.9371, 0.434, 0.9473, 0.3991, 0.9093, 0.4305, 0.906, 0.434, 0.9473, 0.4028, 0.9531, 0.3691, 0.9097, 0.3991, 0.9093, 0.4028, 0.9531, 0.3729, 0.9544, 0.8337, 0.1985, 0.7874, 0.2125, 0.8301, 0.1897, 0.8782, 0.185, 0.8337, 0.1985, 0.8301, 0.1897, 0.8711, 0.1678, 0.4028, 0.9531, 0.434, 0.9473, 0.4398, 0.9843, 0.4089, 0.9924, 0.3729, 0.9544, 0.4028, 0.9531, 0.4089, 0.9924, 0.3791, 0.9944, 0.8301, 0.1897, 0.7874, 0.2125, 0.8248, 0.1819, 0.8711, 0.1678, 0.8301, 0.1897, 0.8248, 0.1819, 0.8607, 0.1524, 0.9089, 0.1476, 0.8711, 0.1678, 0.8607, 0.1524, 0.8939, 0.1252, 0.942, 0.1299, 0.9089, 0.1476, 0.8939, 0.1252, 0.9229, 0.1013, 0.9692, 0.1154, 0.942, 0.1299, 0.9229, 0.1013, 0.9467, 0.08177, 0.434, 0.9473, 0.4653, 0.9371, 0.4705, 0.9704, 0.4398, 0.9843, 0.9229, 0.1013, 0.8939, 0.1252, 0.8748, 0.1061, 0.8986, 0.07703, 0.9467, 0.08177, 0.9229, 0.1013, 0.8986, 0.07703, 0.9182, 0.0532, 0.6171, 0.3944, 0.6339, 0.4234, 0.613, 0.4473, 0.5939, 0.4209, 0.5964, 0.3702, 0.6171, 0.3944, 0.5939, 0.4209, 0.5717, 0.3984, 0.5725, 0.352, 0.5964, 0.3702, 0.5717, 0.3984, 0.5473, 0.3807, 0.8248, 0.1819, 0.7874, 0.2125, 0.8181, 0.1751, 0.8607, 0.1524, 0.8248, 0.1819, 0.8181, 0.1751, 0.8476, 0.1392, 0.8939, 0.1252, 0.8607, 0.1524, 0.8476, 0.1392, 0.8748, 0.1061, 0.5473, 0.3807, 0.5717, 0.3984, 0.5458, 0.4319, 0.5209, 0.4148, 0.8181, 0.1751, 0.7874, 0.2125, 0.8102, 0.1699, 0.8476, 0.1392, 0.8181, 0.1751, 0.8102, 0.1699, 0.8321, 0.1289, 0.8748, 0.1061, 0.8476, 0.1392, 0.8321, 0.1289, 0.8523, 0.09107, 0.8986, 0.07703, 0.8748, 0.1061, 0.8523, 0.09107, 0.87, 0.05794, 0.9182, 0.0532, 0.8986, 0.07703, 0.87, 0.05794, 0.8846, 0.03076, 0.5939, 0.4209, 0.613, 0.4473, 0.5911, 0.4756, 0.5695, 0.4524, 0.5717, 0.3984, 0.5939, 0.4209, 0.5695, 0.4524, 0.5458, 0.4319, 0.87, 0.05794, 0.8523, 0.09107, 0.8274, 0.08074, 0.8383, 0.04479, 0.8846, 0.03076, 0.87, 0.05794, 0.8383, 0.04479, 0.8472, 0.01529, 0.5695, 0.4524, 0.5911, 0.4756, 0.5689, 0.5074, 0.5449, 0.4877, 0.5458, 0.4319, 0.5695, 0.4524, 0.5449, 0.4877, 0.5197, 0.4694, 0.5209, 0.4148, 0.5458, 0.4319, 0.5197, 0.4694, 0.4943, 0.453, 0.8102, 0.1699, 0.7874, 0.2125, 0.8014, 0.1663, 0.8321, 0.1289, 0.8102, 0.1699, 0.8014, 0.1663, 0.8149, 0.1218, 0.8523, 0.09107, 0.8321, 0.1289, 0.8149, 0.1218, 0.8274, 0.08074, 0.4943, 0.453, 0.5197, 0.4694, 0.4943, 0.5095, 0.4685, 0.4939, 0.8014, 0.1663, 0.7874, 0.2125, 0.7921, 0.1644, 0.8149, 0.1218, 0.8014, 0.1663, 0.7921, 0.1644, 0.7967, 0.1181, 0.8274, 0.08074, 0.8149, 0.1218, 0.7967, 0.1181, 0.8009, 0.07547, 0.8383, 0.04479, 0.8274, 0.08074, 0.8009, 0.07547, 0.8046, 0.03809, 0.8472, 0.01529, 0.8383, 0.04479, 0.8046, 0.03809, 0.8076, 0.00741, 0.5449, 0.4877, 0.5689, 0.5074, 0.5475, 0.5414, 0.521, 0.5255, 0.5197, 0.4694, 0.5449, 0.4877, 0.521, 0.5255, 0.4943, 0.5095, 0.8076, 0.00741, 0.8046, 0.03809, 0.7702, 0.03809, 0.7672, 0.00741, 0.521, 0.5255, 0.5475, 0.5414, 0.5275, 0.5764, 0.4988, 0.5643, 0.4943, 0.5095, 0.521, 0.5255, 0.4988, 0.5643, 0.4708, 0.5507, 0.4685, 0.4939, 0.4943, 0.5095, 0.4708, 0.5507, 0.4444, 0.5359, 0.7921, 0.1644, 0.7874, 0.2125, 0.7827, 0.1644, 0.5269, 0.6287, 0.5539, 0.5883, 0.5883, 0.5539, 0.6287, 0.5269, 0.6736, 0.5083, 0.7212, 0.4988, 0.7698, 0.4988, 0.8175, 0.5083, 0.8624, 0.5269, 0.9028, 0.5539, 0.9371, 0.5883, 0.9641, 0.6287, 0.9827, 0.6736, 0.9922, 0.7212, 0.9922, 0.7698, 0.9827, 0.8175, 0.9641, 0.8624, 0.9371, 0.9028, 0.9028, 0.9371, 0.8624, 0.9641, 0.8175, 0.9827, 0.7698, 0.9922, 0.7212, 0.9922, 0.6736, 0.9827, 0.6287, 0.9641, 0.5883, 0.9371, 0.5539, 0.9028, 0.5269, 0.8624, 0.5083, 0.8175, 0.4988, 0.7698, 0.4988, 0.7212, 0.5083, 0.6736, 0.7967, 0.1181, 0.7921, 0.1644, 0.7827, 0.1644, 0.7781, 0.1181, 0.8009, 0.07547, 0.7967, 0.1181, 0.7781, 0.1181, 0.7739, 0.07547, 0.8046, 0.03809, 0.8009, 0.07547, 0.7739, 0.07547, 0.7702, 0.03809, 0.04881, 0.9895, 0.04881, 0.8985, 0.06766, 0.8967, 0.06766, 0.9878, 0.06766, 0.9878, 0.06766, 0.8967, 0.08209, 0.8936, 0.08209, 0.9846, 0.1744, 0.9893, 0.1744, 0.8983, 0.1932, 0.9, 0.1932, 0.991, 0.1932, 0.991, 0.1932, 0.9, 0.2136, 0.9, 0.2136, 0.991, 0.2136, 0.991, 0.2136, 0.9, 0.2324, 0.8983, 0.2324, 0.9893, 0.2324, 0.9893, 0.2324, 0.8983, 0.2469, 0.8951, 0.2469, 0.9861, 0.1661, 0.9001, 0.1661, 0.9911, 0.1516, 0.988, 0.1516, 0.897, 0.1516, 0.897, 0.1516, 0.988, 0.1328, 0.9863, 0.1328, 0.8952, 0.1328, 0.8952, 0.1328, 0.9863, 0.1124, 0.9863, 0.1124, 0.8952, 0.1124, 0.8952, 0.1124, 0.9863, 0.09355, 0.988, 0.09355, 0.897, 0.2562, 0.9874, 0.2562, 0.8977, 0.2744, 0.9003, 0.2744, 0.9899, 0.2744, 0.9899, 0.2744, 0.9003, 0.2948, 0.9007, 0.2948, 0.9904, 0.2948, 0.9904, 0.2948, 0.9007, 0.3142, 0.8989, 0.3142, 0.9886, 0.3142, 0.9886, 0.3142, 0.8989, 0.3296, 0.8953, 0.3296, 0.985, 0.1468, 0.8382, 0.1468, 0.8178, 0.1546, 0.799, 0.169, 0.7845, 0.1879, 0.7767, 0.2083, 0.7767, 0.2271, 0.7845, 0.2416, 0.799, 0.2494, 0.8178, 0.2494, 0.8382, 0.2416, 0.8571, 0.2271, 0.8715, 0.2083, 0.8793, 0.1879, 0.8793, 0.169, 0.8715, 0.1546, 0.8571, 0.009565, 0.9878, 0.009565, 0.8967, 0.02841, 0.8985, 0.02841, 0.9895, 0.02841, 0.9895, 0.02841, 0.8985, 0.04881, 0.8985, 0.04881, 0.9895, 0.01063, 0.8173, 0.01844, 0.7984, 0.03286, 0.784, 0.05171, 0.7762, 0.07211, 0.7762, 0.09096, 0.784, 0.1054, 0.7984, 0.1132, 0.8173, 0.1132, 0.8377, 0.1054, 0.8565, 0.09096, 0.8709, 0.07211, 0.8787, 0.05171, 0.8787, 0.03286, 0.8709, 0.01844, 0.8565, 0.01063, 0.8377])
me_cube_002.materials.append(mat_baton)
me_cube_002.update()

# ---- objects
ob_cube = bpy.data.objects.new('Cube', me_cube_001)
ob_cube_001 = bpy.data.objects.new('Cube.001', me_cube_002)

# ---- transforms, parenting, visibility, modifiers, constraints
ob_cube.location = (0.0, 0.0, 0.0)
ob_cube_001.location = (0.0, 0.0, -0.02023)

# ---- collection membership
col_collection.objects.link(ob_cube)
col_collection.objects.link(ob_cube_001)

# ---- scene / render settings (as saved in the file)
scene.frame_start = 7; scene.frame_end = 40; scene.frame_set(7)
scene.render.engine = 'BLENDER_EEVEE_NEXT'
scene.render.fps = 60
scene.cycles.sampling_pattern = 'TABULATED_SOBOL'
scene.cycles.use_light_tree = False
scene.view_settings.view_transform = 'Filmic'
bpy.context.view_layer.update()

# ---- added for rendering (the .blend has no active camera and no usable light): camera, sun
cam_auto = bpy.data.cameras.new('AutoCamera')
cam_auto.lens = 50.0
cam_auto.sensor_width = 36.0
cam_auto.clip_end = 1000.0
ob_auto_camera = bpy.data.objects.new('AutoCamera', cam_auto)
scene.collection.objects.link(ob_auto_camera)
ob_auto_camera.location = (1.22033, -1.4644, 1.51822)
ob_auto_camera.rotation_euler = (1.09748, -7.21219e-08, 0.694738)
scene.camera = ob_auto_camera
light_auto_sun = bpy.data.lights.new('AutoSun', 'SUN')
light_auto_sun.energy = 3.0
light_auto_sun.angle = 0.0523599
ob_auto_sun = bpy.data.objects.new('AutoSun', light_auto_sun)
scene.collection.objects.link(ob_auto_sun)
ob_auto_sun.rotation_euler = (0.872665, 0.174533, 0.523599)
bpy.context.view_layer.update()
